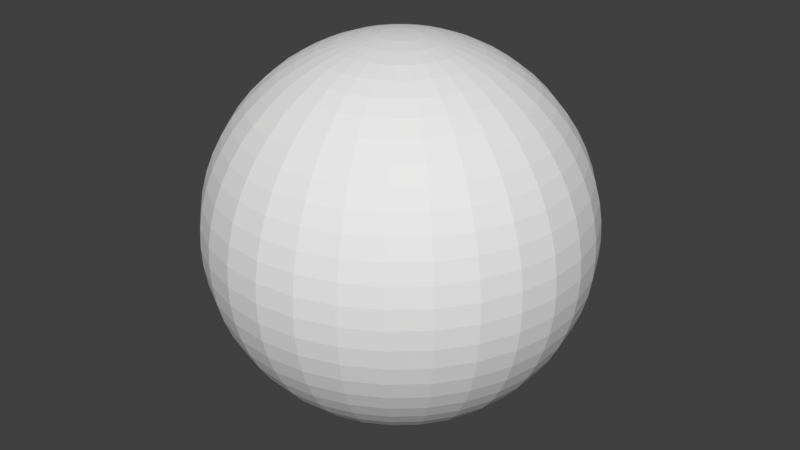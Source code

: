 # Source: Grenades.blend  (saved by Blender 2.79.0; exported with 4.5.12 LTS)
import bpy
from mathutils import Matrix  # noqa: F401  (used for matrix-valued properties, if any)

bpy.ops.wm.read_factory_settings(use_empty=True)
scene = bpy.context.scene
scene.name = 'Scene'

# ---- collections
col_collection_1 = bpy.data.collections.new('Collection 1'); scene.collection.children.link(col_collection_1)

# ---- world
world_world = bpy.data.worlds.new('World'); scene.world = world_world
world_world.color = (0.05088, 0.05088, 0.05088)
world_world.use_sun_shadow = False
world_world.sun_shadow_jitter_overblur = 0.0
world_world.cycles.sampling_method = 'MANUAL'

# ---- meshes
me_sphere_003 = bpy.data.meshes.new('Sphere.003')
me_sphere_003.from_pydata([(0.0, 0.01045, 0.09945), (0.0, 0.02079, 0.09781), (0.0, 0.0309, 0.09511), (0.0, 0.04067, 0.09135), (0.0, 0.05, 0.0866), (0.0, 0.05878, 0.0809), (0.0, 0.06691, 0.07431), (0.0, 0.07431, 0.06691), (0.0, 0.0809, 0.05878), (0.0, 0.0866, 0.05), (0.0, 0.09135, 0.04067), (0.0, 0.09511, 0.0309), (0.0, 0.09781, 0.02079), (0.0, 0.09945, 0.01045), (0.0, 0.1, -4.371e-09), (0.0, 0.09945, -0.01045), (0.0, 0.09781, -0.02079), (0.0, 0.09135, -0.04067), (0.0, 0.0866, -0.05), (0.0, 0.0809, -0.05878), (0.0, 0.07431, -0.06691), (0.0, 0.05878, -0.0809), (0.0, 0.05, -0.0866), (0.0, 0.04067, -0.09135), (0.0, 0.0309, -0.09511), (0.0, 0.02079, -0.09781), (0.0, 0.01045, -0.09945), (0.002173, 0.01022, 0.09945), (0.004323, 0.02034, 0.09781), (0.006425, 0.03023, 0.09511), (0.008457, 0.03978, 0.09135), (0.0104, 0.04891, 0.0866), (0.01222, 0.05749, 0.0809), (0.01391, 0.06545, 0.07431), (0.01545, 0.07269, 0.06691), (0.01682, 0.07913, 0.05878), (0.01801, 0.08471, 0.05), (0.01899, 0.08936, 0.04067), (0.01977, 0.09303, 0.0309), (0.02034, 0.09568, 0.02079), (0.02068, 0.09728, 0.01045), (0.02079, 0.09781, -4.371e-09), (0.02068, 0.09728, -0.01045), (0.02034, 0.09568, -0.02079), (0.01977, 0.09303, -0.0309), (0.01899, 0.08936, -0.04067), (0.01801, 0.08471, -0.05), (0.01682, 0.07913, -0.05878), (0.01545, 0.07269, -0.06691), (0.01391, 0.06545, -0.07431), (0.01222, 0.05749, -0.0809), (0.0104, 0.04891, -0.0866), (0.008457, 0.03978, -0.09135), (0.006425, 0.03023, -0.09511), (0.004323, 0.02034, -0.09781), (0.002173, 0.01022, -0.09945), (0.004252, 0.009549, 0.09945), (0.008456, 0.01899, 0.09781), (0.01257, 0.02823, 0.09511), (0.01654, 0.03716, 0.09135), (0.02034, 0.04568, 0.0866), (0.02391, 0.0537, 0.0809), (0.02722, 0.06113, 0.07431), (0.03023, 0.06789, 0.06691), (0.03291, 0.07391, 0.05878), (0.03522, 0.07912, 0.05), (0.03716, 0.08346, 0.04067), (0.03868, 0.08688, 0.0309), (0.03978, 0.08936, 0.02079), (0.04045, 0.09085, 0.01045), (0.04067, 0.09135, -4.371e-09), (0.04045, 0.09085, -0.01045), (0.03978, 0.08936, -0.02079), (0.03868, 0.08688, -0.0309), (0.03716, 0.08346, -0.04067), (0.03522, 0.07912, -0.05), (0.03291, 0.07391, -0.05878), (0.03023, 0.06789, -0.06691), (0.02722, 0.06113, -0.07431), (0.02391, 0.0537, -0.0809), (0.02034, 0.04568, -0.0866), (0.01654, 0.03716, -0.09135), (0.01257, 0.02823, -0.09511), (0.008457, 0.01899, -0.09781), (0.004252, 0.009549, -0.09945), (0.006144, 0.008457, 0.09945), (0.01222, 0.01682, 0.09781), (0.01816, 0.025, 0.09511), (0.02391, 0.03291, 0.09135), (0.02939, 0.04045, 0.0866), (0.03455, 0.04755, 0.0809), (0.03933, 0.05413, 0.07431), (0.04368, 0.06012, 0.06691), (0.04755, 0.06545, 0.05878), (0.0509, 0.07006, 0.05), (0.0537, 0.07391, 0.04067), (0.0559, 0.07694, 0.0309), (0.05749, 0.07913, 0.02079), (0.05846, 0.08046, 0.01045), (0.05878, 0.0809, -4.371e-09), (0.05846, 0.08046, -0.01045), (0.05749, 0.07913, -0.02079), (0.0559, 0.07694, -0.0309), (0.0537, 0.07391, -0.04067), (0.0509, 0.07006, -0.05), (0.04755, 0.06545, -0.05878), (0.04368, 0.06012, -0.06691), (0.03933, 0.05413, -0.07431), (0.03455, 0.04755, -0.0809), (0.02939, 0.04045, -0.0866), (0.02391, 0.03291, -0.09135), (0.01816, 0.025, -0.09511), (0.01222, 0.01682, -0.09781), (0.006144, 0.008457, -0.09945), (0.007768, 0.006994, 0.09945), (0.01545, 0.01391, 0.09781), (0.02296, 0.02068, 0.09511), (0.03023, 0.02722, 0.09135), (0.03716, 0.03346, 0.0866), (0.04368, 0.03933, 0.0809), (0.04973, 0.04477, 0.07431), (0.05523, 0.04973, 0.06691), (0.06012, 0.05413, 0.05878), (0.06436, 0.05795, 0.05), (0.06789, 0.06113, 0.04067), (0.07068, 0.06364, 0.0309), (0.07269, 0.06545, 0.02079), (0.07391, 0.06655, 0.01045), (0.07431, 0.06691, -4.371e-09), (0.07391, 0.06655, -0.01045), (0.07269, 0.06545, -0.02079), (0.07068, 0.06364, -0.0309), (0.06789, 0.06113, -0.04067), (0.06436, 0.05795, -0.05), (0.06012, 0.05413, -0.05878), (0.05523, 0.04973, -0.06691), (0.04973, 0.04477, -0.07431), (0.04368, 0.03933, -0.0809), (0.03716, 0.03346, -0.0866), (0.03023, 0.02722, -0.09135), (0.02296, 0.02068, -0.09511), (0.01545, 0.01391, -0.09781), (0.007768, 0.006994, -0.09945), (0.009052, 0.005226, 0.09945), (0.01801, 0.0104, 0.09781), (0.02676, 0.01545, 0.09511), (0.03522, 0.02034, 0.09135), (0.0433, 0.025, 0.0866), (0.0509, 0.02939, 0.0809), (0.05795, 0.03346, 0.07431), (0.06436, 0.03716, 0.06691), (0.07006, 0.04045, 0.05878), (0.075, 0.0433, 0.05), (0.07912, 0.04568, 0.04067), (0.08236, 0.04755, 0.0309), (0.08471, 0.04891, 0.02079), (0.08613, 0.04973, 0.01045), (0.0866, 0.05, -4.371e-09), (0.08613, 0.04973, -0.01045), (0.08471, 0.04891, -0.02079), (0.08236, 0.04755, -0.0309), (0.07912, 0.04568, -0.04067), (0.075, 0.0433, -0.05), (0.07006, 0.04045, -0.05878), (0.06436, 0.03716, -0.06691), (0.05795, 0.03346, -0.07431), (0.0509, 0.02939, -0.0809), (0.0433, 0.025, -0.0866), (0.03522, 0.02034, -0.09135), (0.02676, 0.01545, -0.09511), (0.01801, 0.0104, -0.09781), (0.009052, 0.005227, -0.09945), (-1.051e-07, 7.633e-08, 0.1), (0.009941, 0.00323, 0.09945), (0.01977, 0.006425, 0.09781), (0.02939, 0.009549, 0.09511), (0.03868, 0.01257, 0.09135), (0.04755, 0.01545, 0.0866), (0.0559, 0.01816, 0.0809), (0.06364, 0.02068, 0.07431), (0.07068, 0.02296, 0.06691), (0.07694, 0.025, 0.05878), (0.08236, 0.02676, 0.05), (0.08688, 0.02823, 0.04067), (0.09045, 0.02939, 0.0309), (0.09303, 0.03023, 0.02079), (0.09458, 0.03073, 0.01045), (0.09511, 0.0309, -4.371e-09), (0.09458, 0.03073, -0.01045), (0.09303, 0.03023, -0.02079), (0.09045, 0.02939, -0.0309), (0.08688, 0.02823, -0.04067), (0.08236, 0.02676, -0.05), (0.07694, 0.025, -0.05878), (0.07068, 0.02296, -0.06691), (0.06364, 0.02068, -0.07431), (0.0559, 0.01816, -0.0809), (0.04755, 0.01545, -0.0866), (0.03868, 0.01257, -0.09135), (0.02939, 0.009549, -0.09511), (0.01977, 0.006425, -0.09781), (0.009941, 0.00323, -0.09945), (0.0104, 0.001093, 0.09945), (0.02068, 0.002173, 0.09781), (0.03073, 0.00323, 0.09511), (0.04045, 0.004252, 0.09135), (0.04973, 0.005227, 0.0866), (0.05846, 0.006144, 0.0809), (0.06655, 0.006994, 0.07431), (0.07391, 0.007768, 0.06691), (0.08046, 0.008457, 0.05878), (0.08613, 0.009053, 0.05), (0.09085, 0.009549, 0.04067), (0.09458, 0.009941, 0.0309), (0.09728, 0.01022, 0.02079), (0.09891, 0.0104, 0.01045), (0.09945, 0.01045, -4.371e-09), (0.09891, 0.0104, -0.01045), (0.09728, 0.01022, -0.02079), (0.09458, 0.009941, -0.0309), (0.09085, 0.009549, -0.04067), (0.08613, 0.009053, -0.05), (0.08046, 0.008457, -0.05878), (0.07391, 0.007768, -0.06691), (0.06655, 0.006994, -0.07431), (0.05846, 0.006144, -0.0809), (0.04973, 0.005227, -0.0866), (0.04045, 0.004252, -0.09135), (0.03073, 0.00323, -0.09511), (0.02068, 0.002173, -0.09781), (0.0104, 0.001093, -0.09945), (0.0104, -0.001092, 0.09945), (0.02068, -0.002173, 0.09781), (0.03073, -0.00323, 0.09511), (0.04045, -0.004251, 0.09135), (0.04973, -0.005226, 0.0866), (0.05846, -0.006144, 0.0809), (0.06655, -0.006994, 0.07431), (0.07391, -0.007768, 0.06691), (0.08046, -0.008456, 0.05878), (0.08613, -0.009052, 0.05), (0.09085, -0.009549, 0.04067), (0.09458, -0.009941, 0.0309), (0.09728, -0.01022, 0.02079), (0.09891, -0.0104, 0.01045), (0.09945, -0.01045, -4.371e-09), (0.09891, -0.0104, -0.01045), (0.09728, -0.01022, -0.02079), (0.09458, -0.009941, -0.0309), (0.09085, -0.009549, -0.04067), (0.08613, -0.009052, -0.05), (0.08046, -0.008456, -0.05878), (0.07391, -0.007768, -0.06691), (0.06655, -0.006994, -0.07431), (0.05846, -0.006144, -0.0809), (0.04973, -0.005226, -0.0866), (0.04045, -0.004251, -0.09135), (0.03073, -0.00323, -0.09511), (0.02068, -0.002173, -0.09781), (0.0104, -0.001093, -0.09945), (0.009941, -0.00323, 0.09945), (0.01977, -0.006425, 0.09781), (0.02939, -0.009549, 0.09511), (0.03868, -0.01257, 0.09135), (0.04755, -0.01545, 0.0866), (0.0559, -0.01816, 0.0809), (0.06364, -0.02068, 0.07431), (0.07068, -0.02296, 0.06691), (0.07694, -0.025, 0.05878), (0.08236, -0.02676, 0.05), (0.08688, -0.02823, 0.04067), (0.09045, -0.02939, 0.0309), (0.09303, -0.03023, 0.02079), (0.09458, -0.03073, 0.01045), (0.09511, -0.0309, -4.371e-09), (0.09458, -0.03073, -0.01045), (0.09303, -0.03023, -0.02079), (0.09045, -0.02939, -0.0309), (0.08688, -0.02823, -0.04067), (0.08236, -0.02676, -0.05), (0.07694, -0.025, -0.05878), (0.07068, -0.02296, -0.06691), (0.06364, -0.02068, -0.07431), (0.0559, -0.01816, -0.0809), (0.04755, -0.01545, -0.0866), (0.03868, -0.01257, -0.09135), (0.02939, -0.009549, -0.09511), (0.01977, -0.006425, -0.09781), (0.009941, -0.00323, -0.09945), (0.009052, -0.005226, 0.09945), (0.01801, -0.0104, 0.09781), (0.02676, -0.01545, 0.09511), (0.03522, -0.02034, 0.09135), (0.0433, -0.025, 0.0866), (0.0509, -0.02939, 0.0809), (0.05795, -0.03346, 0.07431), (0.06436, -0.03716, 0.06691), (0.07006, -0.04045, 0.05878), (0.075, -0.0433, 0.05), (0.07912, -0.04568, 0.04067), (0.08236, -0.04755, 0.0309), (0.08471, -0.04891, 0.02079), (0.08613, -0.04973, 0.01045), (0.0866, -0.05, -4.371e-09), (0.08613, -0.04973, -0.01045), (0.08471, -0.04891, -0.02079), (0.08236, -0.04755, -0.0309), (0.07912, -0.04568, -0.04067), (0.075, -0.0433, -0.05), (0.07006, -0.04045, -0.05878), (0.06436, -0.03716, -0.06691), (0.05795, -0.03346, -0.07431), (0.0509, -0.02939, -0.0809), (0.0433, -0.025, -0.0866), (0.03522, -0.02034, -0.09135), (0.02676, -0.01545, -0.09511), (0.01801, -0.0104, -0.09781), (0.009052, -0.005226, -0.09945), (0.007768, -0.006994, 0.09945), (0.01545, -0.01391, 0.09781), (0.02296, -0.02068, 0.09511), (0.03023, -0.02722, 0.09135), (0.03716, -0.03346, 0.0866), (0.04368, -0.03933, 0.0809), (0.04973, -0.04477, 0.07431), (0.05523, -0.04973, 0.06691), (0.06012, -0.05413, 0.05878), (0.06436, -0.05795, 0.05), (0.06789, -0.06113, 0.04067), (0.07068, -0.06364, 0.0309), (0.07269, -0.06545, 0.02079), (0.07391, -0.06655, 0.01045), (0.07431, -0.06691, -4.371e-09), (0.07391, -0.06655, -0.01045), (0.07269, -0.06545, -0.02079), (0.07068, -0.06364, -0.0309), (0.06789, -0.06113, -0.04067), (0.06436, -0.05795, -0.05), (0.06012, -0.05413, -0.05878), (0.05523, -0.04973, -0.06691), (0.04973, -0.04477, -0.07431), (0.04368, -0.03933, -0.0809), (0.03716, -0.03346, -0.0866), (0.03023, -0.02722, -0.09135), (0.02296, -0.02068, -0.09511), (0.01545, -0.01391, -0.09781), (0.007768, -0.006994, -0.09945), (0.006144, -0.008456, 0.09945), (0.01222, -0.01682, 0.09781), (0.01816, -0.025, 0.09511), (0.02391, -0.03291, 0.09135), (0.02939, -0.04045, 0.0866), (0.03455, -0.04755, 0.0809), (0.03933, -0.05413, 0.07431), (0.04368, -0.06012, 0.06691), (0.04755, -0.06545, 0.05878), (0.0509, -0.07006, 0.05), (0.0537, -0.07391, 0.04067), (0.0559, -0.07694, 0.0309), (0.05749, -0.07913, 0.02079), (0.05846, -0.08046, 0.01045), (0.05878, -0.0809, -4.371e-09), (0.05846, -0.08046, -0.01045), (0.05749, -0.07913, -0.02079), (0.0559, -0.07694, -0.0309), (0.0537, -0.07391, -0.04067), (0.0509, -0.07006, -0.05), (0.04755, -0.06545, -0.05878), (0.04368, -0.06012, -0.06691), (0.03933, -0.05413, -0.07431), (0.03455, -0.04755, -0.0809), (0.02939, -0.04045, -0.0866), (0.02391, -0.03291, -0.09135), (0.01816, -0.025, -0.09511), (0.01222, -0.01682, -0.09781), (0.006144, -0.008456, -0.09945), (0.004252, -0.009549, 0.09945), (0.008456, -0.01899, 0.09781), (0.01257, -0.02823, 0.09511), (0.01654, -0.03716, 0.09135), (0.02034, -0.04568, 0.0866), (0.02391, -0.0537, 0.0809), (0.02722, -0.06113, 0.07431), (0.03023, -0.06789, 0.06691), (0.03291, -0.07391, 0.05878), (0.03522, -0.07912, 0.05), (0.03716, -0.08346, 0.04067), (0.03868, -0.08688, 0.0309), (0.03978, -0.08936, 0.02079), (0.04045, -0.09085, 0.01045), (0.04067, -0.09135, -4.371e-09), (0.04045, -0.09085, -0.01045), (0.03978, -0.08936, -0.02079), (0.03868, -0.08688, -0.0309), (0.03716, -0.08346, -0.04067), (0.03522, -0.07912, -0.05), (0.03291, -0.07391, -0.05878), (0.03023, -0.06789, -0.06691), (0.02722, -0.06113, -0.07431), (0.02391, -0.0537, -0.0809), (0.02034, -0.04568, -0.0866), (0.01654, -0.03716, -0.09135), (0.01257, -0.02823, -0.09511), (0.008457, -0.01899, -0.09781), (0.004252, -0.009549, -0.09945), (0.002173, -0.01022, 0.09945), (0.004323, -0.02034, 0.09781), (0.006425, -0.03023, 0.09511), (0.008457, -0.03978, 0.09135), (0.0104, -0.04891, 0.0866), (0.01222, -0.05749, 0.0809), (0.01391, -0.06545, 0.07431), (0.01545, -0.07269, 0.06691), (0.01682, -0.07913, 0.05878), (0.01801, -0.08471, 0.05), (0.01899, -0.08936, 0.04067), (0.01977, -0.09303, 0.0309), (0.02034, -0.09568, 0.02079), (0.02068, -0.09728, 0.01045), (0.02079, -0.09781, -4.371e-09), (0.02068, -0.09728, -0.01045), (0.02034, -0.09568, -0.02079), (0.01977, -0.09303, -0.0309), (0.01899, -0.08936, -0.04067), (0.01801, -0.08471, -0.05), (0.01682, -0.07913, -0.05878), (0.01545, -0.07269, -0.06691), (0.01391, -0.06545, -0.07431), (0.01222, -0.05749, -0.0809), (0.0104, -0.04891, -0.0866), (0.008457, -0.03978, -0.09135), (0.006425, -0.03023, -0.09511), (0.004323, -0.02034, -0.09781), (0.002173, -0.01022, -0.09945), (-3.828e-10, -0.01045, 0.09945), (-3.875e-09, -0.02079, 0.09781), (-6.204e-09, -0.0309, 0.09511), (1.247e-09, -0.04067, 0.09135), (1.247e-09, -0.05, 0.0866), (-1.547e-09, -0.05878, 0.0809), (1.247e-09, -0.06691, 0.07431), (-3.41e-09, -0.07431, 0.06691), (-1.738e-08, -0.0809, 0.05878), (-2.478e-09, -0.0866, 0.05), (-1.179e-08, -0.09135, 0.04067), (-1.738e-08, -0.09511, 0.0309), (-1.738e-08, -0.09781, 0.02079), (-1.365e-08, -0.09945, 0.01045), (-1.552e-08, -0.1, -4.371e-09), (-1.365e-08, -0.09945, -0.01045), (-1.738e-08, -0.09781, -0.02079), (-6.204e-09, -0.09511, -0.0309), (-1.552e-08, -0.09135, -0.04067), (-4.341e-09, -0.0866, -0.05), (-1.738e-08, -0.0809, -0.05878), (-5.272e-09, -0.07431, -0.06691), (2.178e-09, -0.06691, -0.07431), (1.247e-09, -0.05878, -0.0809), (1.247e-09, -0.05, -0.0866), (3.157e-10, -0.04067, -0.09135), (-1.081e-09, -0.0309, -0.09511), (-6.156e-10, -0.02079, -0.09781), (-1.5e-10, -0.01045, -0.09945), (-0.002173, -0.01022, 0.09945), (-0.004323, -0.02034, 0.09781), (-0.006425, -0.03023, 0.09511), (-0.008457, -0.03978, 0.09135), (-0.0104, -0.04891, 0.0866), (-0.01222, -0.05749, 0.0809), (-0.01391, -0.06545, 0.07431), (-0.01545, -0.07269, 0.06691), (-0.01682, -0.07913, 0.05878), (-0.01801, -0.08471, 0.05), (-0.01899, -0.08936, 0.04067), (-0.01977, -0.09303, 0.0309), (-0.02034, -0.09568, 0.02079), (-0.02068, -0.09728, 0.01045), (-0.02079, -0.09781, -4.371e-09), (-0.02068, -0.09728, -0.01045), (-0.02034, -0.09568, -0.02079), (-0.01977, -0.09303, -0.0309), (-0.01899, -0.08936, -0.04067), (-0.01801, -0.08471, -0.05), (-0.01682, -0.07913, -0.05878), (-0.01545, -0.07269, -0.06691), (-0.01391, -0.06545, -0.07431), (-0.01222, -0.05749, -0.0809), (-0.0104, -0.04891, -0.0866), (-0.008457, -0.03978, -0.09135), (-0.006425, -0.03023, -0.09511), (-0.004323, -0.02034, -0.09781), (-0.002173, -0.01022, -0.09945), (-0.004252, -0.009549, 0.09945), (-0.008456, -0.01899, 0.09781), (-0.01257, -0.02823, 0.09511), (-0.01654, -0.03716, 0.09135), (-0.02034, -0.04568, 0.0866), (-0.02391, -0.0537, 0.0809), (-0.02722, -0.06113, 0.07431), (-0.03023, -0.06789, 0.06691), (-0.03291, -0.07391, 0.05878), (-0.03522, -0.07912, 0.05), (-0.03716, -0.08346, 0.04067), (-0.03868, -0.08688, 0.0309), (-0.03978, -0.08936, 0.02079), (-0.04045, -0.09085, 0.01045), (-0.04067, -0.09135, -4.371e-09), (-0.04045, -0.09085, -0.01045), (-0.03978, -0.08936, -0.02079), (-0.03868, -0.08688, -0.0309), (-0.03716, -0.08346, -0.04067), (-0.03522, -0.07912, -0.05), (-0.03291, -0.07391, -0.05878), (-0.03023, -0.06789, -0.06691), (-0.02722, -0.06113, -0.07431), (-0.02391, -0.0537, -0.0809), (-0.02034, -0.04568, -0.0866), (-0.01654, -0.03716, -0.09135), (-0.01257, -0.02823, -0.09511), (-0.008457, -0.01899, -0.09781), (-0.004252, -0.009549, -0.09945), (-0.006144, -0.008456, 0.09945), (-0.01222, -0.01682, 0.09781), (-0.01816, -0.025, 0.09511), (-0.02391, -0.03291, 0.09135), (-0.02939, -0.04045, 0.0866), (-0.03455, -0.04755, 0.0809), (-0.03933, -0.05413, 0.07431), (-0.04368, -0.06012, 0.06691), (-0.04755, -0.06545, 0.05878), (-0.0509, -0.07006, 0.05), (-0.0537, -0.07391, 0.04067), (-0.0559, -0.07694, 0.0309), (-0.05749, -0.07913, 0.02079), (-0.05846, -0.08046, 0.01045), (-0.05878, -0.0809, -4.371e-09), (-0.05846, -0.08046, -0.01045), (-0.05749, -0.07913, -0.02079), (-0.0559, -0.07694, -0.0309), (-0.0537, -0.07391, -0.04067), (-0.0509, -0.07006, -0.05), (-0.04755, -0.06545, -0.05878), (-0.04368, -0.06012, -0.06691), (-0.03933, -0.05413, -0.07431), (-0.03455, -0.04755, -0.0809), (-0.02939, -0.04045, -0.0866), (-0.02391, -0.03291, -0.09135), (-0.01816, -0.025, -0.09511), (-0.01222, -0.01682, -0.09781), (-0.006144, -0.008456, -0.09945), (0.0, 1.105e-07, -0.1), (-0.007768, -0.006994, 0.09945), (-0.01545, -0.01391, 0.09781), (-0.02296, -0.02068, 0.09511), (-0.03023, -0.02722, 0.09135), (-0.03716, -0.03346, 0.0866), (-0.04368, -0.03933, 0.0809), (-0.04973, -0.04477, 0.07431), (-0.05523, -0.04973, 0.06691), (-0.06012, -0.05413, 0.05878), (-0.06436, -0.05795, 0.05), (-0.06789, -0.06113, 0.04067), (-0.07068, -0.06364, 0.0309), (-0.07269, -0.06545, 0.02079), (-0.07391, -0.06655, 0.01045), (-0.07431, -0.06691, -4.371e-09), (-0.07391, -0.06655, -0.01045), (-0.07269, -0.06545, -0.02079), (-0.07068, -0.06364, -0.0309), (-0.06789, -0.06113, -0.04067), (-0.06436, -0.05795, -0.05), (-0.06012, -0.05413, -0.05878), (-0.05523, -0.04973, -0.06691), (-0.04973, -0.04477, -0.07431), (-0.04368, -0.03933, -0.0809), (-0.03716, -0.03346, -0.0866), (-0.03023, -0.02722, -0.09135), (-0.02296, -0.02068, -0.09511), (-0.01545, -0.01391, -0.09781), (-0.007768, -0.006994, -0.09945), (-0.009052, -0.005226, 0.09945), (-0.01801, -0.0104, 0.09781), (-0.02676, -0.01545, 0.09511), (-0.03522, -0.02034, 0.09135), (-0.0433, -0.025, 0.0866), (-0.0509, -0.02939, 0.0809), (-0.05795, -0.03346, 0.07431), (-0.06436, -0.03716, 0.06691), (-0.07006, -0.04045, 0.05878), (-0.075, -0.0433, 0.05), (-0.07912, -0.04568, 0.04067), (-0.08236, -0.04755, 0.0309), (-0.08471, -0.04891, 0.02079), (-0.08613, -0.04973, 0.01045), (-0.0866, -0.05, -4.371e-09), (-0.08613, -0.04973, -0.01045), (-0.08471, -0.04891, -0.02079), (-0.08236, -0.04755, -0.0309), (-0.07912, -0.04568, -0.04067), (-0.075, -0.0433, -0.05), (-0.07006, -0.04045, -0.05878), (-0.06436, -0.03716, -0.06691), (-0.05795, -0.03346, -0.07431), (-0.0509, -0.02939, -0.0809), (-0.0433, -0.025, -0.0866), (-0.03522, -0.02034, -0.09135), (-0.02676, -0.01545, -0.09511), (-0.01801, -0.0104, -0.09781), (-0.009052, -0.005226, -0.09945), (-0.009941, -0.00323, 0.09945), (-0.01977, -0.006425, 0.09781), (-0.02939, -0.009549, 0.09511), (-0.03868, -0.01257, 0.09135), (-0.04755, -0.01545, 0.0866), (-0.0559, -0.01816, 0.0809), (-0.06364, -0.02068, 0.07431), (-0.07068, -0.02296, 0.06691), (-0.07694, -0.025, 0.05878), (-0.08236, -0.02676, 0.05), (-0.08688, -0.02823, 0.04067), (-0.09045, -0.02939, 0.0309), (-0.09303, -0.03023, 0.02079), (-0.09458, -0.03073, 0.01045), (-0.09511, -0.0309, -4.371e-09), (-0.09458, -0.03073, -0.01045), (-0.09303, -0.03023, -0.02079), (-0.09045, -0.02939, -0.0309), (-0.08688, -0.02823, -0.04067), (-0.08236, -0.02676, -0.05), (-0.07694, -0.025, -0.05878), (-0.07068, -0.02296, -0.06691), (-0.06364, -0.02068, -0.07431), (-0.0559, -0.01816, -0.0809), (-0.04755, -0.01545, -0.0866), (-0.03868, -0.01257, -0.09135), (-0.02939, -0.009549, -0.09511), (-0.01977, -0.006425, -0.09781), (-0.009941, -0.00323, -0.09945), (-0.0104, -0.001092, 0.09945), (-0.02068, -0.002173, 0.09781), (-0.03073, -0.00323, 0.09511), (-0.04045, -0.004251, 0.09135), (-0.04973, -0.005226, 0.0866), (-0.05846, -0.006144, 0.0809), (-0.06655, -0.006994, 0.07431), (-0.07391, -0.007768, 0.06691), (-0.08046, -0.008456, 0.05878), (-0.08613, -0.009052, 0.05), (-0.09085, -0.009549, 0.04067), (-0.09458, -0.009941, 0.0309), (-0.09728, -0.01022, 0.02079), (-0.09891, -0.0104, 0.01045), (-0.09945, -0.01045, -4.371e-09), (-0.09891, -0.0104, -0.01045), (-0.09728, -0.01022, -0.02079), (-0.09458, -0.009941, -0.0309), (-0.09085, -0.009549, -0.04067), (-0.08613, -0.009052, -0.05), (-0.08046, -0.008456, -0.05878), (-0.07391, -0.007768, -0.06691), (-0.06655, -0.006994, -0.07431), (-0.05846, -0.006144, -0.0809), (-0.04973, -0.005226, -0.0866), (-0.04045, -0.004251, -0.09135), (-0.03073, -0.00323, -0.09511), (-0.02068, -0.002173, -0.09781), (-0.0104, -0.001093, -0.09945), (-0.0104, 0.001093, 0.09945), (-0.02068, 0.002173, 0.09781), (-0.03073, 0.00323, 0.09511), (-0.04045, 0.004252, 0.09135), (-0.04973, 0.005227, 0.0866), (-0.05846, 0.006144, 0.0809), (-0.06655, 0.006994, 0.07431), (-0.07391, 0.007768, 0.06691), (-0.08046, 0.008457, 0.05878), (-0.08613, 0.009053, 0.05), (-0.09085, 0.009549, 0.04067), (-0.09458, 0.009941, 0.0309), (-0.09728, 0.01022, 0.02079), (-0.09891, 0.0104, 0.01045), (-0.09945, 0.01045, -4.371e-09), (-0.09891, 0.0104, -0.01045), (-0.09728, 0.01022, -0.02079), (-0.09458, 0.009941, -0.0309), (-0.09085, 0.009549, -0.04067), (-0.08613, 0.009053, -0.05), (-0.08046, 0.008457, -0.05878), (-0.07391, 0.007768, -0.06691), (-0.06655, 0.006994, -0.07431), (-0.05846, 0.006144, -0.0809), (-0.04973, 0.005227, -0.0866), (-0.04045, 0.004252, -0.09135), (-0.03073, 0.00323, -0.09511), (-0.02068, 0.002173, -0.09781), (-0.0104, 0.001093, -0.09945), (-0.009941, 0.00323, 0.09945), (-0.01977, 0.006425, 0.09781), (-0.02939, 0.009549, 0.09511), (-0.03868, 0.01257, 0.09135), (-0.04755, 0.01545, 0.0866), (-0.0559, 0.01816, 0.0809), (-0.06364, 0.02068, 0.07431), (-0.07068, 0.02296, 0.06691), (-0.07694, 0.025, 0.05878), (-0.08236, 0.02676, 0.05), (-0.08688, 0.02823, 0.04067), (-0.09045, 0.02939, 0.0309), (-0.09303, 0.03023, 0.02079), (-0.09458, 0.03073, 0.01045), (-0.09511, 0.0309, -4.371e-09), (-0.09458, 0.03073, -0.01045), (-0.09303, 0.03023, -0.02079), (-0.09045, 0.02939, -0.0309), (-0.08688, 0.02823, -0.04067), (-0.08236, 0.02676, -0.05), (-0.07694, 0.025, -0.05878), (-0.07068, 0.02296, -0.06691), (-0.06364, 0.02068, -0.07431), (-0.0559, 0.01816, -0.0809), (-0.04755, 0.01545, -0.0866), (-0.03868, 0.01257, -0.09135), (-0.02939, 0.009549, -0.09511), (-0.01977, 0.006425, -0.09781), (-0.009941, 0.00323, -0.09945), (-0.009052, 0.005226, 0.09945), (-0.01801, 0.0104, 0.09781), (-0.02676, 0.01545, 0.09511), (-0.03522, 0.02034, 0.09135), (-0.0433, 0.025, 0.0866), (-0.0509, 0.02939, 0.0809), (-0.05795, 0.03346, 0.07431), (-0.06436, 0.03716, 0.06691), (-0.07006, 0.04045, 0.05878), (-0.075, 0.0433, 0.05), (-0.07912, 0.04568, 0.04067), (-0.08236, 0.04755, 0.0309), (-0.08471, 0.04891, 0.02079), (-0.08613, 0.04973, 0.01045), (-0.0866, 0.05, -4.371e-09), (-0.08613, 0.04973, -0.01045), (-0.08471, 0.04891, -0.02079), (-0.08236, 0.04755, -0.0309), (-0.07912, 0.04568, -0.04067), (-0.075, 0.0433, -0.05), (-0.07006, 0.04045, -0.05878), (-0.06436, 0.03716, -0.06691), (-0.05795, 0.03346, -0.07431), (-0.0509, 0.02939, -0.0809), (-0.0433, 0.025, -0.0866), (-0.03522, 0.02034, -0.09135), (-0.02676, 0.01545, -0.09511), (-0.01801, 0.0104, -0.09781), (-0.009052, 0.005227, -0.09945), (-0.007768, 0.006994, 0.09945), (-0.01545, 0.01391, 0.09781), (-0.02296, 0.02068, 0.09511), (-0.03023, 0.02722, 0.09135), (-0.03716, 0.03346, 0.0866), (-0.04368, 0.03933, 0.0809), (-0.04973, 0.04477, 0.07431), (-0.05523, 0.04973, 0.06691), (-0.06012, 0.05413, 0.05878), (-0.06436, 0.05795, 0.05), (-0.06789, 0.06113, 0.04067), (-0.07068, 0.06364, 0.0309), (-0.07269, 0.06545, 0.02079), (-0.07391, 0.06655, 0.01045), (-0.07431, 0.06691, -4.371e-09), (-0.07391, 0.06655, -0.01045), (-0.07269, 0.06545, -0.02079), (-0.07068, 0.06364, -0.0309), (-0.06789, 0.06113, -0.04067), (-0.06436, 0.05795, -0.05), (-0.06012, 0.05413, -0.05878), (-0.05523, 0.04973, -0.06691), (-0.04973, 0.04477, -0.07431), (-0.04368, 0.03933, -0.0809), (-0.03716, 0.03346, -0.0866), (-0.03023, 0.02722, -0.09135), (-0.02296, 0.02068, -0.09511), (-0.01545, 0.01391, -0.09781), (-0.007768, 0.006994, -0.09945), (-0.006144, 0.008457, 0.09945), (-0.01222, 0.01682, 0.09781), (-0.01816, 0.025, 0.09511), (-0.02391, 0.03291, 0.09135), (-0.02939, 0.04045, 0.0866), (-0.03455, 0.04755, 0.0809), (-0.03933, 0.05413, 0.07431), (-0.04368, 0.06012, 0.06691), (-0.04755, 0.06545, 0.05878), (-0.0509, 0.07006, 0.05), (-0.0537, 0.07391, 0.04067), (-0.0559, 0.07694, 0.0309), (-0.05749, 0.07913, 0.02079), (-0.05846, 0.08046, 0.01045), (-0.05878, 0.0809, -4.371e-09), (-0.05846, 0.08046, -0.01045), (-0.05749, 0.07913, -0.02079), (-0.0559, 0.07694, -0.0309), (-0.0537, 0.07391, -0.04067), (-0.0509, 0.07006, -0.05), (-0.04755, 0.06545, -0.05878), (-0.04368, 0.06012, -0.06691), (-0.03933, 0.05413, -0.07431), (-0.03455, 0.04755, -0.0809), (-0.02939, 0.04045, -0.0866), (-0.02391, 0.03291, -0.09135), (-0.01816, 0.025, -0.09511), (-0.01222, 0.01682, -0.09781), (-0.006144, 0.008457, -0.09945), (-0.004252, 0.009549, 0.09945), (-0.008456, 0.01899, 0.09781), (-0.01257, 0.02823, 0.09511), (-0.01654, 0.03716, 0.09135), (-0.02034, 0.04568, 0.0866), (-0.02391, 0.0537, 0.0809), (-0.02722, 0.06113, 0.07431), (-0.03023, 0.06789, 0.06691), (-0.03291, 0.07391, 0.05878), (-0.03522, 0.07912, 0.05), (-0.03716, 0.08346, 0.04067), (-0.03868, 0.08688, 0.0309), (-0.03978, 0.08936, 0.02079), (-0.04045, 0.09085, 0.01045), (-0.04067, 0.09135, -4.371e-09), (-0.04045, 0.09085, -0.01045), (-0.03978, 0.08936, -0.02079), (-0.03868, 0.08688, -0.0309), (-0.03716, 0.08346, -0.04067), (-0.03522, 0.07912, -0.05), (-0.03291, 0.07391, -0.05878), (-0.03023, 0.06789, -0.06691), (-0.02722, 0.06113, -0.07431), (-0.02391, 0.0537, -0.0809), (-0.02034, 0.04568, -0.0866), (-0.01654, 0.03716, -0.09135), (-0.01257, 0.02823, -0.09511), (-0.008457, 0.01899, -0.09781), (-0.004252, 0.009549, -0.09945), (-0.002173, 0.01022, 0.09945), (-0.004323, 0.02034, 0.09781), (-0.006425, 0.03023, 0.09511), (-0.008457, 0.03978, 0.09135), (-0.0104, 0.04891, 0.0866), (-0.01222, 0.05749, 0.0809), (-0.01391, 0.06545, 0.07431), (-0.01545, 0.07269, 0.06691), (-0.01682, 0.07913, 0.05878), (-0.01801, 0.08471, 0.05), (-0.01899, 0.08936, 0.04067), (-0.01977, 0.09303, 0.0309), (-0.02034, 0.09568, 0.02079), (-0.02068, 0.09728, 0.01045), (-0.02079, 0.09781, -4.371e-09), (-0.02068, 0.09728, -0.01045), (-0.02034, 0.09568, -0.02079), (-0.01977, 0.09303, -0.0309), (-0.01899, 0.08936, -0.04067), (-0.01801, 0.08471, -0.05), (-0.01682, 0.07913, -0.05878), (-0.01545, 0.07269, -0.06691), (-0.01391, 0.06545, -0.07431), (-0.01222, 0.05749, -0.0809), (-0.0104, 0.04891, -0.0866), (-0.008457, 0.03978, -0.09135), (-0.006425, 0.03023, -0.09511), (-0.004323, 0.02034, -0.09781), (-0.002173, 0.01022, -0.09945), (1.247e-09, 0.09511, -0.0309), (1.335e-08, 0.06691, -0.07431)], [], [(9, 8, 35, 36), (21, 871, 49, 50), (10, 9, 36, 37), (22, 21, 50, 51), (11, 10, 37, 38), (23, 22, 51, 52), (12, 11, 38, 39), (24, 23, 52, 53), (13, 12, 39, 40), (0, 172, 27), (25, 24, 53, 54), (14, 13, 40, 41), (1, 0, 27, 28), (26, 25, 54, 55), (15, 14, 41, 42), (2, 1, 28, 29), (550, 26, 55), (16, 15, 42, 43), (3, 2, 29, 30), (870, 16, 43, 44), (4, 3, 30, 31), (17, 870, 44, 45), (5, 4, 31, 32), (18, 17, 45, 46), (6, 5, 32, 33), (19, 18, 46, 47), (7, 6, 33, 34), (20, 19, 47, 48), (8, 7, 34, 35), (871, 20, 48, 49), (46, 45, 74, 75), (33, 32, 61, 62), (47, 46, 75, 76), (34, 33, 62, 63), (48, 47, 76, 77), (35, 34, 63, 64), (49, 48, 77, 78), (36, 35, 64, 65), (50, 49, 78, 79), (37, 36, 65, 66), (51, 50, 79, 80), (38, 37, 66, 67), (52, 51, 80, 81), (39, 38, 67, 68), (53, 52, 81, 82), (40, 39, 68, 69), (27, 172, 56), (54, 53, 82, 83), (41, 40, 69, 70), (28, 27, 56, 57), (55, 54, 83, 84), (42, 41, 70, 71), (29, 28, 57, 58), (550, 55, 84), (43, 42, 71, 72), (30, 29, 58, 59), (44, 43, 72, 73), (31, 30, 59, 60), (45, 44, 73, 74), (32, 31, 60, 61), (81, 80, 109, 110), (68, 67, 96, 97), (82, 81, 110, 111), (69, 68, 97, 98), (56, 172, 85), (83, 82, 111, 112), (70, 69, 98, 99), (57, 56, 85, 86), (84, 83, 112, 113), (71, 70, 99, 100), (58, 57, 86, 87), (550, 84, 113), (72, 71, 100, 101), (59, 58, 87, 88), (73, 72, 101, 102), (60, 59, 88, 89), (74, 73, 102, 103), (61, 60, 89, 90), (75, 74, 103, 104), (62, 61, 90, 91), (76, 75, 104, 105), (63, 62, 91, 92), (77, 76, 105, 106), (64, 63, 92, 93), (78, 77, 106, 107), (65, 64, 93, 94), (79, 78, 107, 108), (66, 65, 94, 95), (80, 79, 108, 109), (67, 66, 95, 96), (103, 102, 131, 132), (90, 89, 118, 119), (104, 103, 132, 133), (91, 90, 119, 120), (105, 104, 133, 134), (92, 91, 120, 121), (106, 105, 134, 135), (93, 92, 121, 122), (107, 106, 135, 136), (94, 93, 122, 123), (108, 107, 136, 137), (95, 94, 123, 124), (109, 108, 137, 138), (96, 95, 124, 125), (110, 109, 138, 139), (97, 96, 125, 126), (111, 110, 139, 140), (98, 97, 126, 127), (85, 172, 114), (112, 111, 140, 141), (99, 98, 127, 128), (86, 85, 114, 115), (113, 112, 141, 142), (100, 99, 128, 129), (87, 86, 115, 116), (550, 113, 142), (101, 100, 129, 130), (88, 87, 116, 117), (102, 101, 130, 131), (89, 88, 117, 118), (138, 137, 166, 167), (125, 124, 153, 154), (139, 138, 167, 168), (126, 125, 154, 155), (140, 139, 168, 169), (127, 126, 155, 156), (114, 172, 143), (141, 140, 169, 170), (128, 127, 156, 157), (115, 114, 143, 144), (142, 141, 170, 171), (129, 128, 157, 158), (116, 115, 144, 145), (550, 142, 171), (130, 129, 158, 159), (117, 116, 145, 146), (131, 130, 159, 160), (118, 117, 146, 147), (132, 131, 160, 161), (119, 118, 147, 148), (133, 132, 161, 162), (120, 119, 148, 149), (134, 133, 162, 163), (121, 120, 149, 150), (135, 134, 163, 164), (122, 121, 150, 151), (136, 135, 164, 165), (123, 122, 151, 152), (137, 136, 165, 166), (124, 123, 152, 153), (146, 145, 175, 176), (160, 159, 189, 190), (147, 146, 176, 177), (161, 160, 190, 191), (148, 147, 177, 178), (162, 161, 191, 192), (149, 148, 178, 179), (163, 162, 192, 193), (150, 149, 179, 180), (164, 163, 193, 194), (151, 150, 180, 181), (165, 164, 194, 195), (152, 151, 181, 182), (166, 165, 195, 196), (153, 152, 182, 183), (167, 166, 196, 197), (154, 153, 183, 184), (168, 167, 197, 198), (155, 154, 184, 185), (169, 168, 198, 199), (156, 155, 185, 186), (143, 172, 173), (170, 169, 199, 200), (157, 156, 186, 187), (144, 143, 173, 174), (171, 170, 200, 201), (158, 157, 187, 188), (145, 144, 174, 175), (550, 171, 201), (159, 158, 188, 189), (182, 181, 210, 211), (196, 195, 224, 225), (183, 182, 211, 212), (197, 196, 225, 226), (184, 183, 212, 213), (198, 197, 226, 227), (185, 184, 213, 214), (199, 198, 227, 228), (186, 185, 214, 215), (173, 172, 202), (200, 199, 228, 229), (187, 186, 215, 216), (174, 173, 202, 203), (201, 200, 229, 230), (188, 187, 216, 217), (175, 174, 203, 204), (550, 201, 230), (189, 188, 217, 218), (176, 175, 204, 205), (190, 189, 218, 219), (177, 176, 205, 206), (191, 190, 219, 220), (178, 177, 206, 207), (192, 191, 220, 221), (179, 178, 207, 208), (193, 192, 221, 222), (180, 179, 208, 209), (194, 193, 222, 223), (181, 180, 209, 210), (195, 194, 223, 224), (217, 216, 245, 246), (204, 203, 232, 233), (550, 230, 259), (218, 217, 246, 247), (205, 204, 233, 234), (219, 218, 247, 248), (206, 205, 234, 235), (220, 219, 248, 249), (207, 206, 235, 236), (221, 220, 249, 250), (208, 207, 236, 237), (222, 221, 250, 251), (209, 208, 237, 238), (223, 222, 251, 252), (210, 209, 238, 239), (224, 223, 252, 253), (211, 210, 239, 240), (225, 224, 253, 254), (212, 211, 240, 241), (226, 225, 254, 255), (213, 212, 241, 242), (227, 226, 255, 256), (214, 213, 242, 243), (228, 227, 256, 257), (215, 214, 243, 244), (202, 172, 231), (229, 228, 257, 258), (216, 215, 244, 245), (203, 202, 231, 232), (230, 229, 258, 259), (252, 251, 280, 281), (239, 238, 267, 268), (253, 252, 281, 282), (240, 239, 268, 269), (254, 253, 282, 283), (241, 240, 269, 270), (255, 254, 283, 284), (242, 241, 270, 271), (256, 255, 284, 285), (243, 242, 271, 272), (257, 256, 285, 286), (244, 243, 272, 273), (231, 172, 260), (258, 257, 286, 287), (245, 244, 273, 274), (232, 231, 260, 261), (259, 258, 287, 288), (246, 245, 274, 275), (233, 232, 261, 262), (550, 259, 288), (247, 246, 275, 276), (234, 233, 262, 263), (248, 247, 276, 277), (235, 234, 263, 264), (249, 248, 277, 278), (236, 235, 264, 265), (250, 249, 278, 279), (237, 236, 265, 266), (251, 250, 279, 280), (238, 237, 266, 267), (260, 172, 289), (287, 286, 315, 316), (274, 273, 302, 303), (261, 260, 289, 290), (288, 287, 316, 317), (275, 274, 303, 304), (262, 261, 290, 291), (550, 288, 317), (276, 275, 304, 305), (263, 262, 291, 292), (277, 276, 305, 306), (264, 263, 292, 293), (278, 277, 306, 307), (265, 264, 293, 294), (279, 278, 307, 308), (266, 265, 294, 295), (280, 279, 308, 309), (267, 266, 295, 296), (281, 280, 309, 310), (268, 267, 296, 297), (282, 281, 310, 311), (269, 268, 297, 298), (283, 282, 311, 312), (270, 269, 298, 299), (284, 283, 312, 313), (271, 270, 299, 300), (285, 284, 313, 314), (272, 271, 300, 301), (286, 285, 314, 315), (273, 272, 301, 302), (295, 294, 323, 324), (309, 308, 337, 338), (296, 295, 324, 325), (310, 309, 338, 339), (297, 296, 325, 326), (311, 310, 339, 340), (298, 297, 326, 327), (312, 311, 340, 341), (299, 298, 327, 328), (313, 312, 341, 342), (300, 299, 328, 329), (314, 313, 342, 343), (301, 300, 329, 330), (315, 314, 343, 344), (302, 301, 330, 331), (289, 172, 318), (316, 315, 344, 345), (303, 302, 331, 332), (290, 289, 318, 319), (317, 316, 345, 346), (304, 303, 332, 333), (291, 290, 319, 320), (550, 317, 346), (305, 304, 333, 334), (292, 291, 320, 321), (306, 305, 334, 335), (293, 292, 321, 322), (307, 306, 335, 336), (294, 293, 322, 323), (308, 307, 336, 337), (330, 329, 358, 359), (344, 343, 372, 373), (331, 330, 359, 360), (318, 172, 347), (345, 344, 373, 374), (332, 331, 360, 361), (319, 318, 347, 348), (346, 345, 374, 375), (333, 332, 361, 362), (320, 319, 348, 349), (550, 346, 375), (334, 333, 362, 363), (321, 320, 349, 350), (335, 334, 363, 364), (322, 321, 350, 351), (336, 335, 364, 365), (323, 322, 351, 352), (337, 336, 365, 366), (324, 323, 352, 353), (338, 337, 366, 367), (325, 324, 353, 354), (339, 338, 367, 368), (326, 325, 354, 355), (340, 339, 368, 369), (327, 326, 355, 356), (341, 340, 369, 370), (328, 327, 356, 357), (342, 341, 370, 371), (329, 328, 357, 358), (343, 342, 371, 372), (365, 364, 393, 394), (352, 351, 380, 381), (366, 365, 394, 395), (353, 352, 381, 382), (367, 366, 395, 396), (354, 353, 382, 383), (368, 367, 396, 397), (355, 354, 383, 384), (369, 368, 397, 398), (356, 355, 384, 385), (370, 369, 398, 399), (357, 356, 385, 386), (371, 370, 399, 400), (358, 357, 386, 387), (372, 371, 400, 401), (359, 358, 387, 388), (373, 372, 401, 402), (360, 359, 388, 389), (347, 172, 376), (374, 373, 402, 403), (361, 360, 389, 390), (348, 347, 376, 377), (375, 374, 403, 404), (362, 361, 390, 391), (349, 348, 377, 378), (550, 375, 404), (363, 362, 391, 392), (350, 349, 378, 379), (364, 363, 392, 393), (351, 350, 379, 380), (400, 399, 428, 429), (387, 386, 415, 416), (401, 400, 429, 430), (388, 387, 416, 417), (402, 401, 430, 431), (389, 388, 417, 418), (376, 172, 405), (403, 402, 431, 432), (390, 389, 418, 419), (377, 376, 405, 406), (404, 403, 432, 433), (391, 390, 419, 420), (378, 377, 406, 407), (550, 404, 433), (392, 391, 420, 421), (379, 378, 407, 408), (393, 392, 421, 422), (380, 379, 408, 409), (394, 393, 422, 423), (381, 380, 409, 410), (395, 394, 423, 424), (382, 381, 410, 411), (396, 395, 424, 425), (383, 382, 411, 412), (397, 396, 425, 426), (384, 383, 412, 413), (398, 397, 426, 427), (385, 384, 413, 414), (399, 398, 427, 428), (386, 385, 414, 415), (422, 421, 450, 451), (409, 408, 437, 438), (423, 422, 451, 452), (410, 409, 438, 439), (424, 423, 452, 453), (411, 410, 439, 440), (425, 424, 453, 454), (412, 411, 440, 441), (426, 425, 454, 455), (413, 412, 441, 442), (427, 426, 455, 456), (414, 413, 442, 443), (428, 427, 456, 457), (415, 414, 443, 444), (429, 428, 457, 458), (416, 415, 444, 445), (430, 429, 458, 459), (417, 416, 445, 446), (431, 430, 459, 460), (418, 417, 446, 447), (405, 172, 434), (432, 431, 460, 461), (419, 418, 447, 448), (406, 405, 434, 435), (433, 432, 461, 462), (420, 419, 448, 449), (407, 406, 435, 436), (550, 433, 462), (421, 420, 449, 450), (408, 407, 436, 437), (457, 456, 485, 486), (444, 443, 472, 473), (458, 457, 486, 487), (445, 444, 473, 474), (459, 458, 487, 488), (446, 445, 474, 475), (460, 459, 488, 489), (447, 446, 475, 476), (434, 172, 463), (461, 460, 489, 490), (448, 447, 476, 477), (435, 434, 463, 464), (462, 461, 490, 491), (449, 448, 477, 478), (436, 435, 464, 465), (550, 462, 491), (450, 449, 478, 479), (437, 436, 465, 466), (451, 450, 479, 480), (438, 437, 466, 467), (452, 451, 480, 481), (439, 438, 467, 468), (453, 452, 481, 482), (440, 439, 468, 469), (454, 453, 482, 483), (441, 440, 469, 470), (455, 454, 483, 484), (442, 441, 470, 471), (456, 455, 484, 485), (443, 442, 471, 472), (465, 464, 493, 494), (550, 491, 520), (479, 478, 507, 508), (466, 465, 494, 495), (480, 479, 508, 509), (467, 466, 495, 496), (481, 480, 509, 510), (468, 467, 496, 497), (482, 481, 510, 511), (469, 468, 497, 498), (483, 482, 511, 512), (470, 469, 498, 499), (484, 483, 512, 513), (471, 470, 499, 500), (485, 484, 513, 514), (472, 471, 500, 501), (486, 485, 514, 515), (473, 472, 501, 502), (487, 486, 515, 516), (474, 473, 502, 503), (488, 487, 516, 517), (475, 474, 503, 504), (489, 488, 517, 518), (476, 475, 504, 505), (463, 172, 492), (490, 489, 518, 519), (477, 476, 505, 506), (464, 463, 492, 493), (491, 490, 519, 520), (478, 477, 506, 507), (500, 499, 528, 529), (514, 513, 542, 543), (501, 500, 529, 530), (515, 514, 543, 544), (502, 501, 530, 531), (516, 515, 544, 545), (503, 502, 531, 532), (517, 516, 545, 546), (504, 503, 532, 533), (518, 517, 546, 547), (505, 504, 533, 534), (492, 172, 521), (519, 518, 547, 548), (506, 505, 534, 535), (493, 492, 521, 522), (520, 519, 548, 549), (507, 506, 535, 536), (494, 493, 522, 523), (550, 520, 549), (508, 507, 536, 537), (495, 494, 523, 524), (509, 508, 537, 538), (496, 495, 524, 525), (510, 509, 538, 539), (497, 496, 525, 526), (511, 510, 539, 540), (498, 497, 526, 527), (512, 511, 540, 541), (499, 498, 527, 528), (513, 512, 541, 542), (535, 534, 564, 565), (522, 521, 551, 552), (549, 548, 578, 579), (536, 535, 565, 566), (523, 522, 552, 553), (550, 549, 579), (537, 536, 566, 567), (524, 523, 553, 554), (538, 537, 567, 568), (525, 524, 554, 555), (539, 538, 568, 569), (526, 525, 555, 556), (540, 539, 569, 570), (527, 526, 556, 557), (541, 540, 570, 571), (528, 527, 557, 558), (542, 541, 571, 572), (529, 528, 558, 559), (543, 542, 572, 573), (530, 529, 559, 560), (544, 543, 573, 574), (531, 530, 560, 561), (545, 544, 574, 575), (532, 531, 561, 562), (546, 545, 575, 576), (533, 532, 562, 563), (547, 546, 576, 577), (534, 533, 563, 564), (521, 172, 551), (548, 547, 577, 578), (571, 570, 599, 600), (558, 557, 586, 587), (572, 571, 600, 601), (559, 558, 587, 588), (573, 572, 601, 602), (560, 559, 588, 589), (574, 573, 602, 603), (561, 560, 589, 590), (575, 574, 603, 604), (562, 561, 590, 591), (576, 575, 604, 605), (563, 562, 591, 592), (577, 576, 605, 606), (564, 563, 592, 593), (551, 172, 580), (578, 577, 606, 607), (565, 564, 593, 594), (552, 551, 580, 581), (579, 578, 607, 608), (566, 565, 594, 595), (553, 552, 581, 582), (550, 579, 608), (567, 566, 595, 596), (554, 553, 582, 583), (568, 567, 596, 597), (555, 554, 583, 584), (569, 568, 597, 598), (556, 555, 584, 585), (570, 569, 598, 599), (557, 556, 585, 586), (606, 605, 634, 635), (593, 592, 621, 622), (580, 172, 609), (607, 606, 635, 636), (594, 593, 622, 623), (581, 580, 609, 610), (608, 607, 636, 637), (595, 594, 623, 624), (582, 581, 610, 611), (550, 608, 637), (596, 595, 624, 625), (583, 582, 611, 612), (597, 596, 625, 626), (584, 583, 612, 613), (598, 597, 626, 627), (585, 584, 613, 614), (599, 598, 627, 628), (586, 585, 614, 615), (600, 599, 628, 629), (587, 586, 615, 616), (601, 600, 629, 630), (588, 587, 616, 617), (602, 601, 630, 631), (589, 588, 617, 618), (603, 602, 631, 632), (590, 589, 618, 619), (604, 603, 632, 633), (591, 590, 619, 620), (605, 604, 633, 634), (592, 591, 620, 621), (614, 613, 642, 643), (628, 627, 656, 657), (615, 614, 643, 644), (629, 628, 657, 658), (616, 615, 644, 645), (630, 629, 658, 659), (617, 616, 645, 646), (631, 630, 659, 660), (618, 617, 646, 647), (632, 631, 660, 661), (619, 618, 647, 648), (633, 632, 661, 662), (620, 619, 648, 649), (634, 633, 662, 663), (621, 620, 649, 650), (635, 634, 663, 664), (622, 621, 650, 651), (609, 172, 638), (636, 635, 664, 665), (623, 622, 651, 652), (610, 609, 638, 639), (637, 636, 665, 666), (624, 623, 652, 653), (611, 610, 639, 640), (550, 637, 666), (625, 624, 653, 654), (612, 611, 640, 641), (626, 625, 654, 655), (613, 612, 641, 642), (627, 626, 655, 656), (649, 648, 677, 678), (663, 662, 691, 692), (650, 649, 678, 679), (664, 663, 692, 693), (651, 650, 679, 680), (638, 172, 667), (665, 664, 693, 694), (652, 651, 680, 681), (639, 638, 667, 668), (666, 665, 694, 695), (653, 652, 681, 682), (640, 639, 668, 669), (550, 666, 695), (654, 653, 682, 683), (641, 640, 669, 670), (655, 654, 683, 684), (642, 641, 670, 671), (656, 655, 684, 685), (643, 642, 671, 672), (657, 656, 685, 686), (644, 643, 672, 673), (658, 657, 686, 687), (645, 644, 673, 674), (659, 658, 687, 688), (646, 645, 674, 675), (660, 659, 688, 689), (647, 646, 675, 676), (661, 660, 689, 690), (648, 647, 676, 677), (662, 661, 690, 691), (684, 683, 712, 713), (671, 670, 699, 700), (685, 684, 713, 714), (672, 671, 700, 701), (686, 685, 714, 715), (673, 672, 701, 702), (687, 686, 715, 716), (674, 673, 702, 703), (688, 687, 716, 717), (675, 674, 703, 704), (689, 688, 717, 718), (676, 675, 704, 705), (690, 689, 718, 719), (677, 676, 705, 706), (691, 690, 719, 720), (678, 677, 706, 707), (692, 691, 720, 721), (679, 678, 707, 708), (693, 692, 721, 722), (680, 679, 708, 709), (667, 172, 696), (694, 693, 722, 723), (681, 680, 709, 710), (668, 667, 696, 697), (695, 694, 723, 724), (682, 681, 710, 711), (669, 668, 697, 698), (550, 695, 724), (683, 682, 711, 712), (670, 669, 698, 699), (719, 718, 747, 748), (706, 705, 734, 735), (720, 719, 748, 749), (707, 706, 735, 736), (721, 720, 749, 750), (708, 707, 736, 737), (722, 721, 750, 751), (709, 708, 737, 738), (696, 172, 725), (723, 722, 751, 752), (710, 709, 738, 739), (697, 696, 725, 726), (724, 723, 752, 753), (711, 710, 739, 740), (698, 697, 726, 727), (550, 724, 753), (712, 711, 740, 741), (699, 698, 727, 728), (713, 712, 741, 742), (700, 699, 728, 729), (714, 713, 742, 743), (701, 700, 729, 730), (715, 714, 743, 744), (702, 701, 730, 731), (716, 715, 744, 745), (703, 702, 731, 732), (717, 716, 745, 746), (704, 703, 732, 733), (718, 717, 746, 747), (705, 704, 733, 734), (550, 753, 782), (741, 740, 769, 770), (728, 727, 756, 757), (742, 741, 770, 771), (729, 728, 757, 758), (743, 742, 771, 772), (730, 729, 758, 759), (744, 743, 772, 773), (731, 730, 759, 760), (745, 744, 773, 774), (732, 731, 760, 761), (746, 745, 774, 775), (733, 732, 761, 762), (747, 746, 775, 776), (734, 733, 762, 763), (748, 747, 776, 777), (735, 734, 763, 764), (749, 748, 777, 778), (736, 735, 764, 765), (750, 749, 778, 779), (737, 736, 765, 766), (751, 750, 779, 780), (738, 737, 766, 767), (725, 172, 754), (752, 751, 780, 781), (739, 738, 767, 768), (726, 725, 754, 755), (753, 752, 781, 782), (740, 739, 768, 769), (727, 726, 755, 756), (776, 775, 804, 805), (763, 762, 791, 792), (777, 776, 805, 806), (764, 763, 792, 793), (778, 777, 806, 807), (765, 764, 793, 794), (779, 778, 807, 808), (766, 765, 794, 795), (780, 779, 808, 809), (767, 766, 795, 796), (754, 172, 783), (781, 780, 809, 810), (768, 767, 796, 797), (755, 754, 783, 784), (782, 781, 810, 811), (769, 768, 797, 798), (756, 755, 784, 785), (550, 782, 811), (770, 769, 798, 799), (757, 756, 785, 786), (771, 770, 799, 800), (758, 757, 786, 787), (772, 771, 800, 801), (759, 758, 787, 788), (773, 772, 801, 802), (760, 759, 788, 789), (774, 773, 802, 803), (761, 760, 789, 790), (775, 774, 803, 804), (762, 761, 790, 791), (784, 783, 812, 813), (798, 797, 826, 827), (785, 784, 813, 814), (799, 798, 827, 828), (786, 785, 814, 815), (800, 799, 828, 829), (787, 786, 815, 816), (801, 800, 829, 830), (788, 787, 816, 817), (802, 801, 830, 831), (789, 788, 817, 818), (805, 804, 833, 834), (803, 802, 831, 832), (790, 789, 818, 819), (806, 805, 834, 835), (804, 803, 832, 833), (791, 790, 819, 820), (807, 806, 835, 836), (792, 791, 820, 821), (808, 807, 836, 837), (793, 792, 821, 822), (809, 808, 837, 838), (794, 793, 822, 823), (810, 809, 838, 839), (811, 810, 839, 840), (795, 794, 823, 824), (550, 811, 840), (796, 795, 824, 825), (783, 172, 812), (797, 796, 825, 826), (835, 834, 863, 864), (822, 821, 850, 851), (836, 835, 864, 865), (823, 822, 851, 852), (837, 836, 865, 866), (824, 823, 852, 853), (838, 837, 866, 867), (825, 824, 853, 854), (812, 172, 841), (839, 838, 867, 868), (826, 825, 854, 855), (813, 812, 841, 842), (840, 839, 868, 869), (827, 826, 855, 856), (814, 813, 842, 843), (550, 840, 869), (828, 827, 856, 857), (815, 814, 843, 844), (829, 828, 857, 858), (816, 815, 844, 845), (830, 829, 858, 859), (817, 816, 845, 846), (831, 830, 859, 860), (818, 817, 846, 847), (832, 831, 860, 861), (819, 818, 847, 848), (833, 832, 861, 862), (820, 819, 848, 849), (834, 833, 862, 863), (821, 820, 849, 850), (843, 842, 1, 2), (550, 869, 26), (857, 856, 15, 16), (844, 843, 2, 3), (858, 857, 16, 870), (845, 844, 3, 4), (859, 858, 870, 17), (846, 845, 4, 5), (860, 859, 17, 18), (847, 846, 5, 6), (861, 860, 18, 19), (848, 847, 6, 7), (862, 861, 19, 20), (849, 848, 7, 8), (863, 862, 20, 871), (850, 849, 8, 9), (864, 863, 871, 21), (851, 850, 9, 10), (865, 864, 21, 22), (852, 851, 10, 11), (866, 865, 22, 23), (853, 852, 11, 12), (867, 866, 23, 24), (854, 853, 12, 13), (841, 172, 0), (868, 867, 24, 25), (855, 854, 13, 14), (842, 841, 0, 1), (869, 868, 25, 26), (856, 855, 14, 15)])
me_sphere_003.use_remesh_preserve_volume = False
me_sphere_003.use_remesh_preserve_attributes = False
me_sphere_003.use_mirror_vertex_groups = False
me_sphere_003.update()

# ---- objects
ob_sphere = bpy.data.objects.new('Sphere', me_sphere_003)

# ---- transforms, parenting, visibility, modifiers, constraints
ob_sphere.location = (1.867, 0.08137, 1.167)
ob_sphere.lineart.crease_threshold = 0.0

# ---- collection membership
col_collection_1.objects.link(ob_sphere)

# ---- scene / render settings (as saved in the file)
scene.frame_start = 1; scene.frame_end = 250; scene.frame_set(1)
scene.render.engine = 'BLENDER_EEVEE_NEXT'
scene.render.resolution_percentage = 50
scene.render.dither_intensity = 0.0
scene.cycles.use_denoising = False
scene.cycles.samples = 128
scene.cycles.sampling_pattern = 'TABULATED_SOBOL'
scene.cycles.use_adaptive_sampling = False
scene.cycles.use_light_tree = False
scene.cycles.blur_glossy = 0.0
scene.cycles.sample_clamp_indirect = 0.0
scene.view_settings.view_transform = 'Standard'
bpy.context.view_layer.update()

# ---- added for rendering (the .blend has no active camera and no usable light): camera, sun
cam_auto = bpy.data.cameras.new('AutoCamera')
cam_auto.lens = 50.0
cam_auto.sensor_width = 36.0
cam_auto.clip_end = 1000.0
ob_auto_camera = bpy.data.objects.new('AutoCamera', cam_auto)
scene.collection.objects.link(ob_auto_camera)
ob_auto_camera.location = (2.1867, -0.302538, 1.42288)
ob_auto_camera.rotation_euler = (1.09748, -7.21219e-08, 0.694738)
scene.camera = ob_auto_camera
light_auto_sun = bpy.data.lights.new('AutoSun', 'SUN')
light_auto_sun.energy = 3.0
light_auto_sun.angle = 0.0523599
ob_auto_sun = bpy.data.objects.new('AutoSun', light_auto_sun)
scene.collection.objects.link(ob_auto_sun)
ob_auto_sun.rotation_euler = (0.872665, 0.174533, 0.523599)
bpy.context.view_layer.update()
